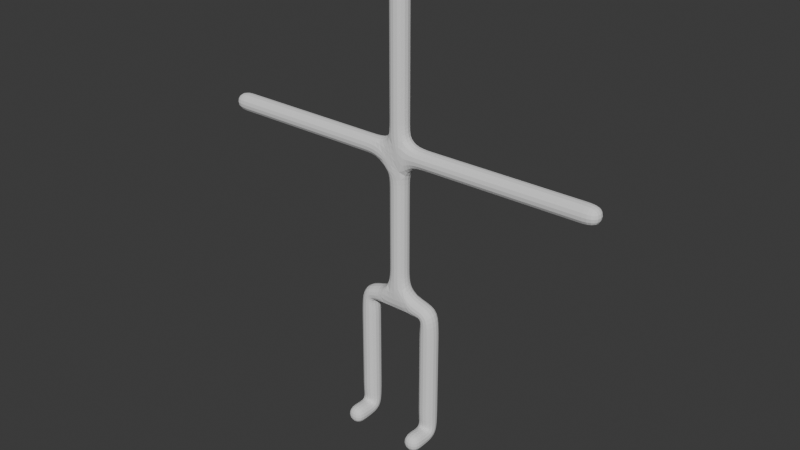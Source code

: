 # Source: tio.blend  (saved by Blender 4.2.66; exported with 4.5.12 LTS)
import bpy
from mathutils import Matrix  # noqa: F401  (used for matrix-valued properties, if any)

bpy.ops.wm.read_factory_settings(use_empty=True)
scene = bpy.context.scene
scene.name = 'Scene'

# ---- world
world_world = bpy.data.worlds.new('World'); scene.world = world_world
world_world.use_nodes = True; world_world.node_tree.nodes.clear()
_N = world_world.node_tree.nodes; _L = world_world.node_tree.links
n0 = _N.new('ShaderNodeOutputWorld'); n0.name = 'World Output'; n0.location = (300, 300)
n1 = _N.new('ShaderNodeBackground'); n1.name = 'Background'; n1.location = (10, 300)
n1.inputs[0].default_value = (0.05088, 0.05088, 0.05088, 1.0)
_L.new(n1.outputs[0], n0.inputs[0])
n0.is_active_output = True
world_world.color = (0.05088, 0.05088, 0.05088)
world_world.sun_shadow_jitter_overblur = 0.0

# ---- meshes
me_cube_001 = bpy.data.meshes.new('Cube.001')
me_cube_001.from_pydata([(0.01246, -3.026e-07, 5.509), (0.9279, -0.8292, 0.0), (0.9279, 0.0, 0.0), (0.9279, 0.0, 3.514), (0.01927, -1.828e-09, 3.528), (0.005657, -6.034e-07, 7.491), (5.356, -6.06e-07, 7.511), (0.005657, -7.482e-07, 8.352), (0.005657, -8.114e-07, 8.822), (-0.01394, -1.08e-06, 11.04), (-0.01394, -1.148e-06, 11.55)], [(4, 0), (1, 2), (2, 3), (3, 4), (0, 5), (5, 6), (5, 7), (7, 8), (8, 9), (9, 10)], [])
_uv = me_cube_001.uv_layers.new(name='UVMap')
_uv.uv.foreach_set('vector', [])
me_cube_001.update()

# ---- objects
ob_cube = bpy.data.objects.new('Cube', me_cube_001)

# ---- transforms, parenting, visibility, modifiers, constraints
ob_cube.location = (0.0, 0.0, 0.0)
_m = ob_cube.modifiers.new('Mirror', 'MIRROR')
_m.merge_threshold = 0.1
_m = ob_cube.modifiers.new('Skin', 'SKIN')
_m = ob_cube.modifiers.new('Subdivision', 'SUBSURF')

# ---- collection membership
scene.collection.objects.link(ob_cube)

# ---- scene / render settings (as saved in the file)
scene.frame_start = 1; scene.frame_end = 250; scene.frame_set(1)
scene.render.engine = 'BLENDER_EEVEE_NEXT'
bpy.context.view_layer.update()

# ---- added for rendering (the .blend has no active camera and no usable light): camera, sun
cam_auto = bpy.data.cameras.new('AutoCamera')
cam_auto.lens = 50.0
cam_auto.sensor_width = 36.0
cam_auto.clip_end = 1000.0
ob_auto_camera = bpy.data.objects.new('AutoCamera', cam_auto)
scene.collection.objects.link(ob_auto_camera)
ob_auto_camera.location = (15.0721, -18.0865, 17.6708)
ob_auto_camera.rotation_euler = (1.09748, -7.21219e-08, 0.694738)
scene.camera = ob_auto_camera
light_auto_sun = bpy.data.lights.new('AutoSun', 'SUN')
light_auto_sun.energy = 3.0
light_auto_sun.angle = 0.0523599
ob_auto_sun = bpy.data.objects.new('AutoSun', light_auto_sun)
scene.collection.objects.link(ob_auto_sun)
ob_auto_sun.rotation_euler = (0.872665, 0.174533, 0.523599)
bpy.context.view_layer.update()
